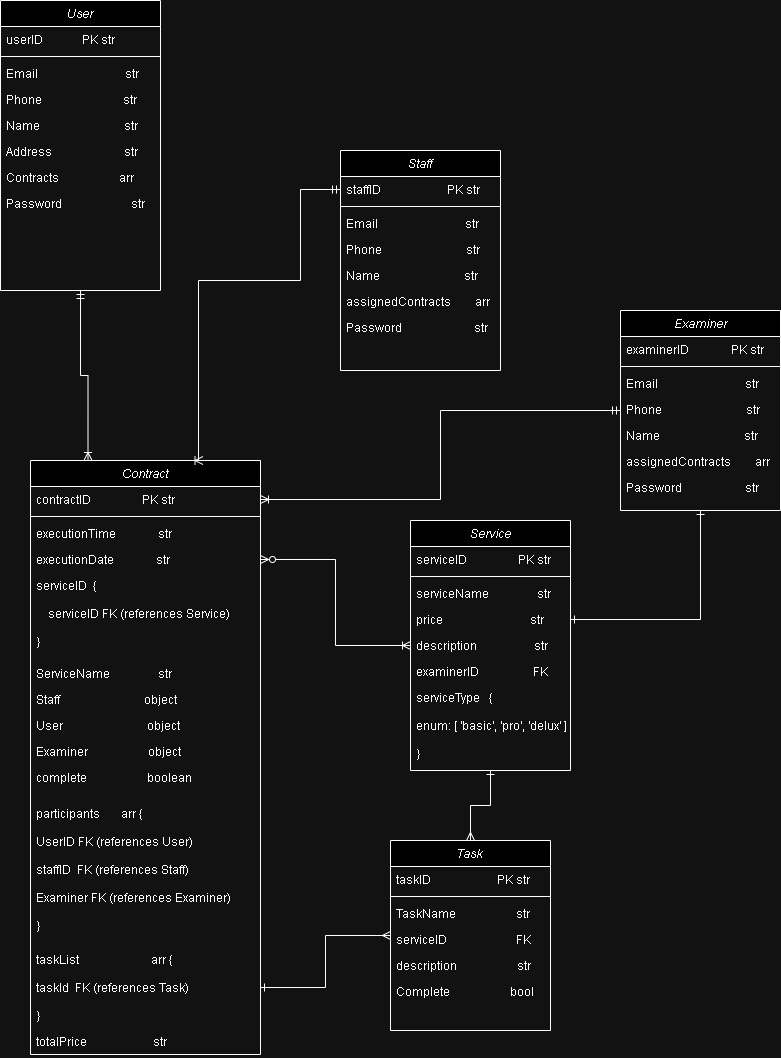

The diagram above was exported from draw.io. Its source (the exported page's mxGraphModel, read from the mxfile embedded in the PNG):
<mxGraphModel dx="1050" dy="1726" grid="1" gridSize="10" guides="1" tooltips="1" connect="1" arrows="1" fold="1" page="1" pageScale="1" pageWidth="827" pageHeight="1169" math="0" shadow="0">
  <root>
    <mxCell id="WIyWlLk6GJQsqaUBKTNV-0" />
    <mxCell id="WIyWlLk6GJQsqaUBKTNV-1" parent="WIyWlLk6GJQsqaUBKTNV-0" />
    <mxCell id="FdG2_iKKbIex-7Y2f-kg-58" style="edgeStyle=orthogonalEdgeStyle;rounded=0;orthogonalLoop=1;jettySize=auto;html=1;entryX=0.25;entryY=0;entryDx=0;entryDy=0;endArrow=ERoneToMany;endFill=0;startArrow=ERmandOne;startFill=0;" parent="WIyWlLk6GJQsqaUBKTNV-1" source="zkfFHV4jXpPFQw0GAbJ--0" target="FdG2_iKKbIex-7Y2f-kg-42" edge="1">
      <mxGeometry relative="1" as="geometry" />
    </mxCell>
    <mxCell id="zkfFHV4jXpPFQw0GAbJ--0" value="User" style="swimlane;fontStyle=2;align=center;verticalAlign=top;childLayout=stackLayout;horizontal=1;startSize=26;horizontalStack=0;resizeParent=1;resizeLast=0;collapsible=1;marginBottom=0;rounded=0;shadow=0;strokeWidth=1;" parent="WIyWlLk6GJQsqaUBKTNV-1" vertex="1">
      <mxGeometry x="510" y="-290" width="160" height="290" as="geometry">
        <mxRectangle x="230" y="140" width="160" height="26" as="alternateBounds" />
      </mxGeometry>
    </mxCell>
    <mxCell id="zkfFHV4jXpPFQw0GAbJ--1" value="userID             PK         str" style="text;align=left;verticalAlign=top;spacingLeft=4;spacingRight=4;overflow=hidden;rotatable=0;points=[[0,0.5],[1,0.5]];portConstraint=eastwest;" parent="zkfFHV4jXpPFQw0GAbJ--0" vertex="1">
      <mxGeometry y="26" width="160" height="26" as="geometry" />
    </mxCell>
    <mxCell id="zkfFHV4jXpPFQw0GAbJ--4" value="" style="line;html=1;strokeWidth=1;align=left;verticalAlign=middle;spacingTop=-1;spacingLeft=3;spacingRight=3;rotatable=0;labelPosition=right;points=[];portConstraint=eastwest;" parent="zkfFHV4jXpPFQw0GAbJ--0" vertex="1">
      <mxGeometry y="52" width="160" height="8" as="geometry" />
    </mxCell>
    <mxCell id="zkfFHV4jXpPFQw0GAbJ--3" value="Email                             str" style="text;align=left;verticalAlign=top;spacingLeft=4;spacingRight=4;overflow=hidden;rotatable=0;points=[[0,0.5],[1,0.5]];portConstraint=eastwest;rounded=0;shadow=0;html=0;" parent="zkfFHV4jXpPFQw0GAbJ--0" vertex="1">
      <mxGeometry y="60" width="160" height="26" as="geometry" />
    </mxCell>
    <mxCell id="zkfFHV4jXpPFQw0GAbJ--2" value="Phone                            str" style="text;align=left;verticalAlign=top;spacingLeft=4;spacingRight=4;overflow=hidden;rotatable=0;points=[[0,0.5],[1,0.5]];portConstraint=eastwest;rounded=0;shadow=0;html=0;" parent="zkfFHV4jXpPFQw0GAbJ--0" vertex="1">
      <mxGeometry y="86" width="160" height="26" as="geometry" />
    </mxCell>
    <mxCell id="zkfFHV4jXpPFQw0GAbJ--5" value="Name                            str" style="text;align=left;verticalAlign=top;spacingLeft=4;spacingRight=4;overflow=hidden;rotatable=0;points=[[0,0.5],[1,0.5]];portConstraint=eastwest;" parent="zkfFHV4jXpPFQw0GAbJ--0" vertex="1">
      <mxGeometry y="112" width="160" height="26" as="geometry" />
    </mxCell>
    <mxCell id="FdG2_iKKbIex-7Y2f-kg-0" value="Address                        str" style="text;align=left;verticalAlign=top;spacingLeft=4;spacingRight=4;overflow=hidden;rotatable=0;points=[[0,0.5],[1,0.5]];portConstraint=eastwest;" parent="zkfFHV4jXpPFQw0GAbJ--0" vertex="1">
      <mxGeometry y="138" width="160" height="26" as="geometry" />
    </mxCell>
    <mxCell id="FdG2_iKKbIex-7Y2f-kg-1" value="Contracts                    arr" style="text;align=left;verticalAlign=top;spacingLeft=4;spacingRight=4;overflow=hidden;rotatable=0;points=[[0,0.5],[1,0.5]];portConstraint=eastwest;" parent="zkfFHV4jXpPFQw0GAbJ--0" vertex="1">
      <mxGeometry y="164" width="160" height="26" as="geometry" />
    </mxCell>
    <mxCell id="73Wg0IPk4ATDgaKQ1-Uk-0" value="Password                       str" style="text;align=left;verticalAlign=top;spacingLeft=4;spacingRight=4;overflow=hidden;rotatable=0;points=[[0,0.5],[1,0.5]];portConstraint=eastwest;rounded=0;shadow=0;html=0;" parent="zkfFHV4jXpPFQw0GAbJ--0" vertex="1">
      <mxGeometry y="190" width="160" height="26" as="geometry" />
    </mxCell>
    <mxCell id="FdG2_iKKbIex-7Y2f-kg-2" value="Examiner" style="swimlane;fontStyle=2;align=center;verticalAlign=top;childLayout=stackLayout;horizontal=1;startSize=26;horizontalStack=0;resizeParent=1;resizeLast=0;collapsible=1;marginBottom=0;rounded=0;shadow=0;strokeWidth=1;" parent="WIyWlLk6GJQsqaUBKTNV-1" vertex="1">
      <mxGeometry x="1130" y="20" width="160" height="200" as="geometry">
        <mxRectangle x="230" y="140" width="160" height="26" as="alternateBounds" />
      </mxGeometry>
    </mxCell>
    <mxCell id="FdG2_iKKbIex-7Y2f-kg-3" value="examinerID              PK         str" style="text;align=left;verticalAlign=top;spacingLeft=4;spacingRight=4;overflow=hidden;rotatable=0;points=[[0,0.5],[1,0.5]];portConstraint=eastwest;" parent="FdG2_iKKbIex-7Y2f-kg-2" vertex="1">
      <mxGeometry y="26" width="160" height="26" as="geometry" />
    </mxCell>
    <mxCell id="FdG2_iKKbIex-7Y2f-kg-4" value="" style="line;html=1;strokeWidth=1;align=left;verticalAlign=middle;spacingTop=-1;spacingLeft=3;spacingRight=3;rotatable=0;labelPosition=right;points=[];portConstraint=eastwest;" parent="FdG2_iKKbIex-7Y2f-kg-2" vertex="1">
      <mxGeometry y="52" width="160" height="8" as="geometry" />
    </mxCell>
    <mxCell id="FdG2_iKKbIex-7Y2f-kg-5" value="Email                             str" style="text;align=left;verticalAlign=top;spacingLeft=4;spacingRight=4;overflow=hidden;rotatable=0;points=[[0,0.5],[1,0.5]];portConstraint=eastwest;rounded=0;shadow=0;html=0;" parent="FdG2_iKKbIex-7Y2f-kg-2" vertex="1">
      <mxGeometry y="60" width="160" height="26" as="geometry" />
    </mxCell>
    <mxCell id="FdG2_iKKbIex-7Y2f-kg-6" value="Phone                            str" style="text;align=left;verticalAlign=top;spacingLeft=4;spacingRight=4;overflow=hidden;rotatable=0;points=[[0,0.5],[1,0.5]];portConstraint=eastwest;rounded=0;shadow=0;html=0;" parent="FdG2_iKKbIex-7Y2f-kg-2" vertex="1">
      <mxGeometry y="86" width="160" height="26" as="geometry" />
    </mxCell>
    <mxCell id="FdG2_iKKbIex-7Y2f-kg-7" value="Name                            str" style="text;align=left;verticalAlign=top;spacingLeft=4;spacingRight=4;overflow=hidden;rotatable=0;points=[[0,0.5],[1,0.5]];portConstraint=eastwest;" parent="FdG2_iKKbIex-7Y2f-kg-2" vertex="1">
      <mxGeometry y="112" width="160" height="26" as="geometry" />
    </mxCell>
    <mxCell id="FdG2_iKKbIex-7Y2f-kg-8" value="assignedContracts        arr" style="text;align=left;verticalAlign=top;spacingLeft=4;spacingRight=4;overflow=hidden;rotatable=0;points=[[0,0.5],[1,0.5]];portConstraint=eastwest;" parent="FdG2_iKKbIex-7Y2f-kg-2" vertex="1">
      <mxGeometry y="138" width="160" height="26" as="geometry" />
    </mxCell>
    <mxCell id="73Wg0IPk4ATDgaKQ1-Uk-2" value="Password                     str" style="text;align=left;verticalAlign=top;spacingLeft=4;spacingRight=4;overflow=hidden;rotatable=0;points=[[0,0.5],[1,0.5]];portConstraint=eastwest;rounded=0;shadow=0;html=0;" parent="FdG2_iKKbIex-7Y2f-kg-2" vertex="1">
      <mxGeometry y="164" width="160" height="26" as="geometry" />
    </mxCell>
    <mxCell id="FdG2_iKKbIex-7Y2f-kg-10" value="Staff" style="swimlane;fontStyle=2;align=center;verticalAlign=top;childLayout=stackLayout;horizontal=1;startSize=26;horizontalStack=0;resizeParent=1;resizeLast=0;collapsible=1;marginBottom=0;rounded=0;shadow=0;strokeWidth=1;" parent="WIyWlLk6GJQsqaUBKTNV-1" vertex="1">
      <mxGeometry x="850" y="-140" width="160" height="220" as="geometry">
        <mxRectangle x="230" y="140" width="160" height="26" as="alternateBounds" />
      </mxGeometry>
    </mxCell>
    <mxCell id="FdG2_iKKbIex-7Y2f-kg-11" value="staffID                      PK         str" style="text;align=left;verticalAlign=top;spacingLeft=4;spacingRight=4;overflow=hidden;rotatable=0;points=[[0,0.5],[1,0.5]];portConstraint=eastwest;" parent="FdG2_iKKbIex-7Y2f-kg-10" vertex="1">
      <mxGeometry y="26" width="160" height="26" as="geometry" />
    </mxCell>
    <mxCell id="FdG2_iKKbIex-7Y2f-kg-12" value="" style="line;html=1;strokeWidth=1;align=left;verticalAlign=middle;spacingTop=-1;spacingLeft=3;spacingRight=3;rotatable=0;labelPosition=right;points=[];portConstraint=eastwest;" parent="FdG2_iKKbIex-7Y2f-kg-10" vertex="1">
      <mxGeometry y="52" width="160" height="8" as="geometry" />
    </mxCell>
    <mxCell id="FdG2_iKKbIex-7Y2f-kg-13" value="Email                             str" style="text;align=left;verticalAlign=top;spacingLeft=4;spacingRight=4;overflow=hidden;rotatable=0;points=[[0,0.5],[1,0.5]];portConstraint=eastwest;rounded=0;shadow=0;html=0;" parent="FdG2_iKKbIex-7Y2f-kg-10" vertex="1">
      <mxGeometry y="60" width="160" height="26" as="geometry" />
    </mxCell>
    <mxCell id="FdG2_iKKbIex-7Y2f-kg-14" value="Phone                            str" style="text;align=left;verticalAlign=top;spacingLeft=4;spacingRight=4;overflow=hidden;rotatable=0;points=[[0,0.5],[1,0.5]];portConstraint=eastwest;rounded=0;shadow=0;html=0;" parent="FdG2_iKKbIex-7Y2f-kg-10" vertex="1">
      <mxGeometry y="86" width="160" height="26" as="geometry" />
    </mxCell>
    <mxCell id="FdG2_iKKbIex-7Y2f-kg-15" value="Name                            str" style="text;align=left;verticalAlign=top;spacingLeft=4;spacingRight=4;overflow=hidden;rotatable=0;points=[[0,0.5],[1,0.5]];portConstraint=eastwest;" parent="FdG2_iKKbIex-7Y2f-kg-10" vertex="1">
      <mxGeometry y="112" width="160" height="26" as="geometry" />
    </mxCell>
    <mxCell id="FdG2_iKKbIex-7Y2f-kg-16" value="assignedContracts        arr" style="text;align=left;verticalAlign=top;spacingLeft=4;spacingRight=4;overflow=hidden;rotatable=0;points=[[0,0.5],[1,0.5]];portConstraint=eastwest;" parent="FdG2_iKKbIex-7Y2f-kg-10" vertex="1">
      <mxGeometry y="138" width="160" height="26" as="geometry" />
    </mxCell>
    <mxCell id="73Wg0IPk4ATDgaKQ1-Uk-1" value="Password                        str" style="text;align=left;verticalAlign=top;spacingLeft=4;spacingRight=4;overflow=hidden;rotatable=0;points=[[0,0.5],[1,0.5]];portConstraint=eastwest;rounded=0;shadow=0;html=0;" parent="FdG2_iKKbIex-7Y2f-kg-10" vertex="1">
      <mxGeometry y="164" width="160" height="26" as="geometry" />
    </mxCell>
    <mxCell id="FdG2_iKKbIex-7Y2f-kg-56" style="edgeStyle=orthogonalEdgeStyle;rounded=0;orthogonalLoop=1;jettySize=auto;html=1;entryX=0.5;entryY=0;entryDx=0;entryDy=0;startArrow=ERone;startFill=0;endArrow=ERmany;endFill=0;" parent="WIyWlLk6GJQsqaUBKTNV-1" source="FdG2_iKKbIex-7Y2f-kg-17" target="FdG2_iKKbIex-7Y2f-kg-25" edge="1">
      <mxGeometry relative="1" as="geometry" />
    </mxCell>
    <mxCell id="FdG2_iKKbIex-7Y2f-kg-57" style="edgeStyle=orthogonalEdgeStyle;rounded=0;orthogonalLoop=1;jettySize=auto;html=1;endArrow=ERzeroToMany;endFill=0;startArrow=ERoneToMany;startFill=0;" parent="WIyWlLk6GJQsqaUBKTNV-1" source="FdG2_iKKbIex-7Y2f-kg-17" target="FdG2_iKKbIex-7Y2f-kg-46" edge="1">
      <mxGeometry relative="1" as="geometry" />
    </mxCell>
    <mxCell id="FdG2_iKKbIex-7Y2f-kg-17" value="Service" style="swimlane;fontStyle=2;align=center;verticalAlign=top;childLayout=stackLayout;horizontal=1;startSize=26;horizontalStack=0;resizeParent=1;resizeLast=0;collapsible=1;marginBottom=0;rounded=0;shadow=0;strokeWidth=1;" parent="WIyWlLk6GJQsqaUBKTNV-1" vertex="1">
      <mxGeometry x="920" y="230" width="160" height="250" as="geometry">
        <mxRectangle x="230" y="140" width="160" height="26" as="alternateBounds" />
      </mxGeometry>
    </mxCell>
    <mxCell id="FdG2_iKKbIex-7Y2f-kg-18" value="serviceID                 PK         str" style="text;align=left;verticalAlign=top;spacingLeft=4;spacingRight=4;overflow=hidden;rotatable=0;points=[[0,0.5],[1,0.5]];portConstraint=eastwest;" parent="FdG2_iKKbIex-7Y2f-kg-17" vertex="1">
      <mxGeometry y="26" width="160" height="26" as="geometry" />
    </mxCell>
    <mxCell id="FdG2_iKKbIex-7Y2f-kg-19" value="" style="line;html=1;strokeWidth=1;align=left;verticalAlign=middle;spacingTop=-1;spacingLeft=3;spacingRight=3;rotatable=0;labelPosition=right;points=[];portConstraint=eastwest;" parent="FdG2_iKKbIex-7Y2f-kg-17" vertex="1">
      <mxGeometry y="52" width="160" height="8" as="geometry" />
    </mxCell>
    <mxCell id="FdG2_iKKbIex-7Y2f-kg-20" value="serviceName                str" style="text;align=left;verticalAlign=top;spacingLeft=4;spacingRight=4;overflow=hidden;rotatable=0;points=[[0,0.5],[1,0.5]];portConstraint=eastwest;rounded=0;shadow=0;html=0;" parent="FdG2_iKKbIex-7Y2f-kg-17" vertex="1">
      <mxGeometry y="60" width="160" height="26" as="geometry" />
    </mxCell>
    <mxCell id="FdG2_iKKbIex-7Y2f-kg-21" value="price                             str" style="text;align=left;verticalAlign=top;spacingLeft=4;spacingRight=4;overflow=hidden;rotatable=0;points=[[0,0.5],[1,0.5]];portConstraint=eastwest;rounded=0;shadow=0;html=0;" parent="FdG2_iKKbIex-7Y2f-kg-17" vertex="1">
      <mxGeometry y="86" width="160" height="26" as="geometry" />
    </mxCell>
    <mxCell id="FdG2_iKKbIex-7Y2f-kg-22" value="description                   str" style="text;align=left;verticalAlign=top;spacingLeft=4;spacingRight=4;overflow=hidden;rotatable=0;points=[[0,0.5],[1,0.5]];portConstraint=eastwest;" parent="FdG2_iKKbIex-7Y2f-kg-17" vertex="1">
      <mxGeometry y="112" width="160" height="26" as="geometry" />
    </mxCell>
    <mxCell id="FdG2_iKKbIex-7Y2f-kg-54" value="examinerID                  FK" style="text;align=left;verticalAlign=top;spacingLeft=4;spacingRight=4;overflow=hidden;rotatable=0;points=[[0,0.5],[1,0.5]];portConstraint=eastwest;rounded=0;shadow=0;html=0;" parent="FdG2_iKKbIex-7Y2f-kg-17" vertex="1">
      <mxGeometry y="138" width="160" height="26" as="geometry" />
    </mxCell>
    <mxCell id="foqhRiKk7DjA2ZzkgRBP-0" value="serviceType   {&#10;&#10;enum: [ 'basic', 'pro', 'delux' ]&#10;&#10;}" style="text;align=left;verticalAlign=top;spacingLeft=4;spacingRight=4;overflow=hidden;rotatable=0;points=[[0,0.5],[1,0.5]];portConstraint=eastwest;" parent="FdG2_iKKbIex-7Y2f-kg-17" vertex="1">
      <mxGeometry y="164" width="160" height="86" as="geometry" />
    </mxCell>
    <mxCell id="zCGIdR_7iXg8YPhHBBeT-1" style="edgeStyle=orthogonalEdgeStyle;rounded=0;orthogonalLoop=1;jettySize=auto;html=1;endArrow=ERone;endFill=0;startArrow=ERmany;startFill=0;" parent="WIyWlLk6GJQsqaUBKTNV-1" source="FdG2_iKKbIex-7Y2f-kg-25" target="zCGIdR_7iXg8YPhHBBeT-0" edge="1">
      <mxGeometry relative="1" as="geometry" />
    </mxCell>
    <mxCell id="FdG2_iKKbIex-7Y2f-kg-25" value="Task" style="swimlane;fontStyle=2;align=center;verticalAlign=top;childLayout=stackLayout;horizontal=1;startSize=26;horizontalStack=0;resizeParent=1;resizeLast=0;collapsible=1;marginBottom=0;rounded=0;shadow=0;strokeWidth=1;" parent="WIyWlLk6GJQsqaUBKTNV-1" vertex="1">
      <mxGeometry x="900" y="550" width="160" height="190" as="geometry">
        <mxRectangle x="230" y="140" width="160" height="26" as="alternateBounds" />
      </mxGeometry>
    </mxCell>
    <mxCell id="FdG2_iKKbIex-7Y2f-kg-26" value="taskID                      PK         str" style="text;align=left;verticalAlign=top;spacingLeft=4;spacingRight=4;overflow=hidden;rotatable=0;points=[[0,0.5],[1,0.5]];portConstraint=eastwest;" parent="FdG2_iKKbIex-7Y2f-kg-25" vertex="1">
      <mxGeometry y="26" width="160" height="26" as="geometry" />
    </mxCell>
    <mxCell id="FdG2_iKKbIex-7Y2f-kg-27" value="" style="line;html=1;strokeWidth=1;align=left;verticalAlign=middle;spacingTop=-1;spacingLeft=3;spacingRight=3;rotatable=0;labelPosition=right;points=[];portConstraint=eastwest;" parent="FdG2_iKKbIex-7Y2f-kg-25" vertex="1">
      <mxGeometry y="52" width="160" height="8" as="geometry" />
    </mxCell>
    <mxCell id="FdG2_iKKbIex-7Y2f-kg-28" value="TaskName                    str" style="text;align=left;verticalAlign=top;spacingLeft=4;spacingRight=4;overflow=hidden;rotatable=0;points=[[0,0.5],[1,0.5]];portConstraint=eastwest;rounded=0;shadow=0;html=0;" parent="FdG2_iKKbIex-7Y2f-kg-25" vertex="1">
      <mxGeometry y="60" width="160" height="26" as="geometry" />
    </mxCell>
    <mxCell id="FdG2_iKKbIex-7Y2f-kg-29" value="serviceID                       FK" style="text;align=left;verticalAlign=top;spacingLeft=4;spacingRight=4;overflow=hidden;rotatable=0;points=[[0,0.5],[1,0.5]];portConstraint=eastwest;rounded=0;shadow=0;html=0;" parent="FdG2_iKKbIex-7Y2f-kg-25" vertex="1">
      <mxGeometry y="86" width="160" height="26" as="geometry" />
    </mxCell>
    <mxCell id="FdG2_iKKbIex-7Y2f-kg-30" value="description                    str" style="text;align=left;verticalAlign=top;spacingLeft=4;spacingRight=4;overflow=hidden;rotatable=0;points=[[0,0.5],[1,0.5]];portConstraint=eastwest;" parent="FdG2_iKKbIex-7Y2f-kg-25" vertex="1">
      <mxGeometry y="112" width="160" height="26" as="geometry" />
    </mxCell>
    <mxCell id="FdG2_iKKbIex-7Y2f-kg-63" value="Complete                    bool" style="text;align=left;verticalAlign=top;spacingLeft=4;spacingRight=4;overflow=hidden;rotatable=0;points=[[0,0.5],[1,0.5]];portConstraint=eastwest;" parent="FdG2_iKKbIex-7Y2f-kg-25" vertex="1">
      <mxGeometry y="138" width="160" height="26" as="geometry" />
    </mxCell>
    <mxCell id="FdG2_iKKbIex-7Y2f-kg-42" value="Contract" style="swimlane;fontStyle=2;align=center;verticalAlign=top;childLayout=stackLayout;horizontal=1;startSize=26;horizontalStack=0;resizeParent=1;resizeLast=0;collapsible=1;marginBottom=0;rounded=0;shadow=0;strokeWidth=1;" parent="WIyWlLk6GJQsqaUBKTNV-1" vertex="1">
      <mxGeometry x="540" y="170" width="230" height="594" as="geometry">
        <mxRectangle x="230" y="140" width="160" height="26" as="alternateBounds" />
      </mxGeometry>
    </mxCell>
    <mxCell id="FdG2_iKKbIex-7Y2f-kg-43" value="contractID                 PK         str" style="text;align=left;verticalAlign=top;spacingLeft=4;spacingRight=4;overflow=hidden;rotatable=0;points=[[0,0.5],[1,0.5]];portConstraint=eastwest;" parent="FdG2_iKKbIex-7Y2f-kg-42" vertex="1">
      <mxGeometry y="26" width="230" height="26" as="geometry" />
    </mxCell>
    <mxCell id="FdG2_iKKbIex-7Y2f-kg-44" value="" style="line;html=1;strokeWidth=1;align=left;verticalAlign=middle;spacingTop=-1;spacingLeft=3;spacingRight=3;rotatable=0;labelPosition=right;points=[];portConstraint=eastwest;" parent="FdG2_iKKbIex-7Y2f-kg-42" vertex="1">
      <mxGeometry y="52" width="230" height="8" as="geometry" />
    </mxCell>
    <mxCell id="FdG2_iKKbIex-7Y2f-kg-45" value="executionTime              str " style="text;align=left;verticalAlign=top;spacingLeft=4;spacingRight=4;overflow=hidden;rotatable=0;points=[[0,0.5],[1,0.5]];portConstraint=eastwest;rounded=0;shadow=0;html=0;" parent="FdG2_iKKbIex-7Y2f-kg-42" vertex="1">
      <mxGeometry y="60" width="230" height="26" as="geometry" />
    </mxCell>
    <mxCell id="FdG2_iKKbIex-7Y2f-kg-46" value="executionDate              str" style="text;align=left;verticalAlign=top;spacingLeft=4;spacingRight=4;overflow=hidden;rotatable=0;points=[[0,0.5],[1,0.5]];portConstraint=eastwest;rounded=0;shadow=0;html=0;" parent="FdG2_iKKbIex-7Y2f-kg-42" vertex="1">
      <mxGeometry y="86" width="230" height="26" as="geometry" />
    </mxCell>
    <mxCell id="FdG2_iKKbIex-7Y2f-kg-47" value="serviceID  {&#10;&#10;    serviceID FK (references Service)&#10;&#10;}" style="text;align=left;verticalAlign=top;spacingLeft=4;spacingRight=4;overflow=hidden;rotatable=0;points=[[0,0.5],[1,0.5]];portConstraint=eastwest;" parent="FdG2_iKKbIex-7Y2f-kg-42" vertex="1">
      <mxGeometry y="112" width="230" height="88" as="geometry" />
    </mxCell>
    <mxCell id="6NQy2p9yYmmNvGShaPV--0" value="ServiceName                str" style="text;align=left;verticalAlign=top;spacingLeft=4;spacingRight=4;overflow=hidden;rotatable=0;points=[[0,0.5],[1,0.5]];portConstraint=eastwest;rounded=0;shadow=0;html=0;" parent="FdG2_iKKbIex-7Y2f-kg-42" vertex="1">
      <mxGeometry y="200" width="230" height="26" as="geometry" />
    </mxCell>
    <mxCell id="6NQy2p9yYmmNvGShaPV--1" value="Staff                            object" style="text;align=left;verticalAlign=top;spacingLeft=4;spacingRight=4;overflow=hidden;rotatable=0;points=[[0,0.5],[1,0.5]];portConstraint=eastwest;rounded=0;shadow=0;html=0;" parent="FdG2_iKKbIex-7Y2f-kg-42" vertex="1">
      <mxGeometry y="226" width="230" height="26" as="geometry" />
    </mxCell>
    <mxCell id="foqhRiKk7DjA2ZzkgRBP-3" value="User                            object" style="text;align=left;verticalAlign=top;spacingLeft=4;spacingRight=4;overflow=hidden;rotatable=0;points=[[0,0.5],[1,0.5]];portConstraint=eastwest;rounded=0;shadow=0;html=0;" parent="FdG2_iKKbIex-7Y2f-kg-42" vertex="1">
      <mxGeometry y="252" width="230" height="26" as="geometry" />
    </mxCell>
    <mxCell id="foqhRiKk7DjA2ZzkgRBP-2" value="Examiner                    object" style="text;align=left;verticalAlign=top;spacingLeft=4;spacingRight=4;overflow=hidden;rotatable=0;points=[[0,0.5],[1,0.5]];portConstraint=eastwest;rounded=0;shadow=0;html=0;" parent="FdG2_iKKbIex-7Y2f-kg-42" vertex="1">
      <mxGeometry y="278" width="230" height="26" as="geometry" />
    </mxCell>
    <mxCell id="FdG2_iKKbIex-7Y2f-kg-53" value="complete                    boolean" style="text;align=left;verticalAlign=top;spacingLeft=4;spacingRight=4;overflow=hidden;rotatable=0;points=[[0,0.5],[1,0.5]];portConstraint=eastwest;rounded=0;shadow=0;html=0;" parent="FdG2_iKKbIex-7Y2f-kg-42" vertex="1">
      <mxGeometry y="304" width="230" height="36" as="geometry" />
    </mxCell>
    <mxCell id="FdG2_iKKbIex-7Y2f-kg-55" value="participants       arr {&#10;&#10;UserID FK (references User)&#10;&#10;staffID  FK (references Staff)&#10;&#10;Examiner FK (references Examiner)&#10;&#10;}&#10;" style="text;align=left;verticalAlign=top;spacingLeft=4;spacingRight=4;overflow=hidden;rotatable=0;points=[[0,0.5],[1,0.5]];portConstraint=eastwest;rounded=0;shadow=0;html=0;" parent="FdG2_iKKbIex-7Y2f-kg-42" vertex="1">
      <mxGeometry y="340" width="230" height="146" as="geometry" />
    </mxCell>
    <mxCell id="zCGIdR_7iXg8YPhHBBeT-0" value="taskList                        arr {&#10;&#10;taskId  FK (references Task)&#10;&#10;}" style="text;align=left;verticalAlign=top;spacingLeft=4;spacingRight=4;overflow=hidden;rotatable=0;points=[[0,0.5],[1,0.5]];portConstraint=eastwest;rounded=0;shadow=0;html=0;" parent="FdG2_iKKbIex-7Y2f-kg-42" vertex="1">
      <mxGeometry y="486" width="230" height="82" as="geometry" />
    </mxCell>
    <mxCell id="FdG2_iKKbIex-7Y2f-kg-51" value="totalPrice                      str" style="text;align=left;verticalAlign=top;spacingLeft=4;spacingRight=4;overflow=hidden;rotatable=0;points=[[0,0.5],[1,0.5]];portConstraint=eastwest;rounded=0;shadow=0;html=0;" parent="FdG2_iKKbIex-7Y2f-kg-42" vertex="1">
      <mxGeometry y="568" width="230" height="26" as="geometry" />
    </mxCell>
    <mxCell id="FdG2_iKKbIex-7Y2f-kg-59" style="edgeStyle=orthogonalEdgeStyle;rounded=0;orthogonalLoop=1;jettySize=auto;html=1;entryX=0.75;entryY=0;entryDx=0;entryDy=0;endArrow=ERoneToMany;endFill=0;startArrow=ERmandOne;startFill=0;" parent="WIyWlLk6GJQsqaUBKTNV-1" source="FdG2_iKKbIex-7Y2f-kg-11" target="FdG2_iKKbIex-7Y2f-kg-42" edge="1">
      <mxGeometry relative="1" as="geometry">
        <Array as="points">
          <mxPoint x="810" y="-101" />
          <mxPoint x="810" y="-10" />
          <mxPoint x="708" y="-10" />
        </Array>
      </mxGeometry>
    </mxCell>
    <mxCell id="FdG2_iKKbIex-7Y2f-kg-61" style="edgeStyle=orthogonalEdgeStyle;rounded=0;orthogonalLoop=1;jettySize=auto;html=1;entryX=1;entryY=0.5;entryDx=0;entryDy=0;startArrow=ERmandOne;startFill=0;endArrow=ERoneToMany;endFill=0;" parent="WIyWlLk6GJQsqaUBKTNV-1" source="FdG2_iKKbIex-7Y2f-kg-2" target="FdG2_iKKbIex-7Y2f-kg-43" edge="1">
      <mxGeometry relative="1" as="geometry" />
    </mxCell>
    <mxCell id="6NQy2p9yYmmNvGShaPV--2" style="edgeStyle=orthogonalEdgeStyle;rounded=0;orthogonalLoop=1;jettySize=auto;html=1;entryX=0.5;entryY=1;entryDx=0;entryDy=0;startArrow=ERone;startFill=0;endArrow=ERone;endFill=0;" parent="WIyWlLk6GJQsqaUBKTNV-1" source="FdG2_iKKbIex-7Y2f-kg-21" target="FdG2_iKKbIex-7Y2f-kg-2" edge="1">
      <mxGeometry relative="1" as="geometry" />
    </mxCell>
  </root>
</mxGraphModel>